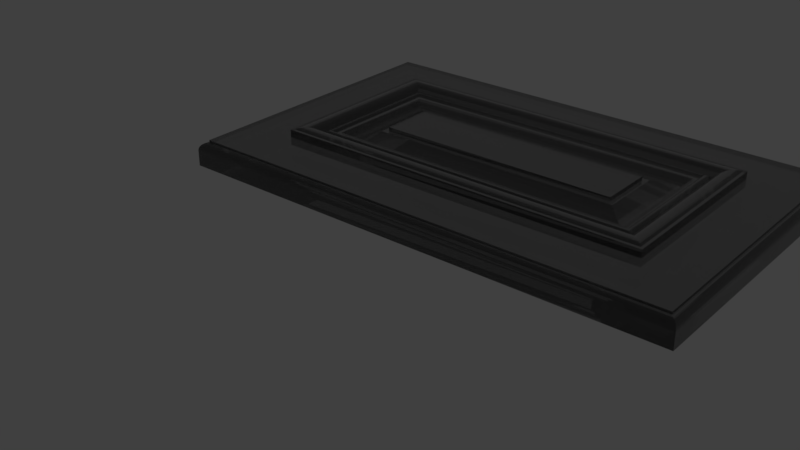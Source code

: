 # Source: Aviano_Door_Test.blend  (saved by Blender 2.78.0; exported with 4.5.12 LTS)
import bpy
from mathutils import Matrix  # noqa: F401  (used for matrix-valued properties, if any)

bpy.ops.wm.read_factory_settings(use_empty=True)
scene = bpy.context.scene
scene.name = 'Scene'

# ---- collections
col_collection_1 = bpy.data.collections.new('Collection 1'); scene.collection.children.link(col_collection_1)

# ---- materials (node trees are filled in below, after node groups)
mat_none = bpy.data.materials.new('None')
mat_none.alpha_threshold = 0.0
mat_none.diffuse_color = (0.08526, 0.08526, 0.08526, 1.0)
mat_none.roughness = 0.5
mat_none.specular_intensity = 1.0

# ---- node groups
ng_absorbtion_level = bpy.data.node_groups.new('Absorbtion Level', 'ShaderNodeTree')
_s = ng_absorbtion_level.interface.new_socket(name='Value', in_out='OUTPUT', socket_type='NodeSocketFloat')
_s.min_value = 0.0
_s.max_value = 0.0
_s = ng_absorbtion_level.interface.new_socket(name='Value', in_out='INPUT', socket_type='NodeSocketFloat')
_s.default_value = 1.0
_s.min_value = -1e+04
_s.max_value = 1e+04
_N = ng_absorbtion_level.nodes; _L = ng_absorbtion_level.links
n0 = _N.new('ShaderNodeLightPath'); n0.name = 'Light Path'; n0.location = (-351, 260)
n1 = _N.new('ShaderNodeNewGeometry'); n1.name = 'Geometry'; n1.location = (-334, -257)
n2 = _N.new('ShaderNodeMath'); n2.name = 'Math'; n2.location = (-157, -260)
n2.operation = 'MULTIPLY'
n3 = _N.new('ShaderNodeMath'); n3.name = 'Math.001'; n3.location = (7, -93)
n3.operation = 'MULTIPLY'
n4 = _N.new('ShaderNodeMath'); n4.name = 'Math.002'; n4.location = (179, -90)
n4.operation = 'MULTIPLY'
n4.inputs[0].default_value = -1.0
n5 = _N.new('ShaderNodeMath'); n5.name = 'Math.003'; n5.location = (351, -91)
n5.operation = 'POWER'
n5.inputs[0].default_value = 2.71
n6 = _N.new('NodeGroupOutput'); n6.name = 'Group Output'; n6.location = (551, 0)
n7 = _N.new('NodeGroupInput'); n7.name = 'Group Input'; n7.location = (-551, 0)
_L.new(n1.outputs[6], n2.inputs[1])
_L.new(n0.outputs[8], n2.inputs[0])
_L.new(n2.outputs[0], n3.inputs[1])
_L.new(n3.outputs[0], n4.inputs[1])
_L.new(n4.outputs[0], n5.inputs[1])
_L.new(n7.outputs[0], n3.inputs[0])
_L.new(n5.outputs[0], n6.inputs[0])
n6.is_active_output = True

# ---- material node trees
mat_none.use_nodes = True; mat_none.node_tree.nodes.clear()
_N = mat_none.node_tree.nodes; _L = mat_none.node_tree.links
n0 = _N.new('NodeFrame'); n0.name = 'Cycles'; n0.location = (-778, 709)
n0.label = 'Cycles'
n0.width = 1623
n1 = _N.new('NodeFrame'); n1.name = 'Blender Internal'; n1.location = (-654, 1329)
n1.label = 'Blender Internal'
n1.width = 777
n2 = _N.new('ShaderNodeRGB'); n2.name = 'RGB'; n2.location = (-1243, 1034)
n2.outputs[0].default_value = (0.5, 0.5, 0.5, 1.0)
n3 = _N.new('ShaderNodeRGB'); n3.name = 'RGB.001'; n3.location = (-1246, 828)
n3.outputs[0].default_value = (0.5, 0.5, 0.5, 1.0)
n4 = _N.new('ShaderNodeBsdfTransparent'); n4.name = 'Transparent BSDF'; n4.location = (638, -559)
n5 = _N.new('ShaderNodeMix'); n5.name = 'Mix'; n5.location = (271, -326)
n5.data_type = 'RGBA'
n6 = _N.new('ShaderNodeHueSaturation'); n6.name = 'Hue Saturation Value'; n6.location = (453, -487)
n6.inputs[2].default_value = 0.125
n7 = _N.new('ShaderNodeBsdfTransparent'); n7.name = 'Transparent BSDF.001'; n7.location = (647, -672)
n8 = _N.new('ShaderNodeAddShader'); n8.name = 'Add Shader'; n8.location = (829, -450)
n9 = _N.new('ShaderNodeMix'); n9.name = 'Mix.001'; n9.location = (280, -668)
n9.data_type = 'RGBA'
n10 = _N.new('ShaderNodeGroup'); n10.name = 'Absorbtion Level'; n10.location = (31, -321)
n10.label = 'Absorbtion Level'
n10.width = 193
n10.node_tree = ng_absorbtion_level
n10.inputs[0].default_value = 15.0
n11 = _N.new('ShaderNodeLightPath'); n11.name = 'Light Path'; n11.location = (451, -102)
n12 = _N.new('ShaderNodeLayerWeight'); n12.name = 'Layer Weight'; n12.location = (735, -31)
n13 = _N.new('ShaderNodeMixShader'); n13.name = 'Mix Shader'; n13.location = (1040, -462)
n14 = _N.new('ShaderNodeMixShader'); n14.name = 'Mix Shader.001'; n14.location = (1249, -426)
n15 = _N.new('ShaderNodeRGBCurve'); n15.name = 'RGB Curves'; n15.location = (940, -62)
_c = n15.mapping.curves[3]
while len(_c.points) > 2: _c.points.remove(_c.points[-1])
_c.points[0].location = (0.0, 0.03125); _c.points[0].handle_type = 'AUTO'
_c.points[1].location = (0.70909, 0.2875); _c.points[1].handle_type = 'AUTO'
_p = _c.points.new(1.0, 1.0); _p.handle_type = 'AUTO'
n15.mapping.update()
n16 = _N.new('ShaderNodeBsdfAnisotropic'); n16.name = 'Glossy BSDF'; n16.location = (1031, -616)
n16.distribution = 'GGX'
n16.inputs[1].default_value = 0.03162
n17 = _N.new('ShaderNodeOutputMaterial'); n17.name = 'Material Output'; n17.location = (1452, -444)
n18 = _N.new('ShaderNodeBsdfGlass'); n18.name = 'Glass BSDF'; n18.location = (635, -324)
n18.distribution = 'GGX'
n19 = _N.new('ShaderNodeMix'); n19.name = 'Mix.003'; n19.location = (310, -251)
n19.data_type = 'RGBA'
n19.blend_type = 'ADD'
n19.inputs[0].default_value = 1.0
n20 = _N.new('ShaderNodeMix'); n20.name = 'Mix.002'; n20.location = (317, -37)
n20.data_type = 'RGBA'
n20.blend_type = 'MULTIPLY'
n20.inputs[0].default_value = 1.0
n21 = _N.new('NodeUndefined'); n21.name = 'Output'; n21.location = (606, -126)
n22 = _N.new('NodeUndefined'); n22.name = 'Material'; n22.location = (31, -31)
n22.inputs[0].default_value = (0.08526, 0.08526, 0.08526, 1.0)
n22.inputs[1].default_value = (1.0, 1.0, 1.0, 1.0)
n22.inputs[2].default_value = 0.8
n22.inputs[3].default_value = (0.0, 0.0, 0.0)
n4.parent = n0
n5.parent = n0
n6.parent = n0
n7.parent = n0
n8.parent = n0
n9.parent = n0
n10.parent = n0
n11.parent = n0
n12.parent = n0
n13.parent = n0
n14.parent = n0
n15.parent = n0
n16.parent = n0
n17.parent = n0
n18.parent = n0
n19.parent = n1
n20.parent = n1
n21.parent = n1
n22.parent = n1
_L.new(n10.outputs[0], n5.inputs[0])
_L.new(n4.outputs[0], n8.inputs[1])
_L.new(n6.outputs[0], n4.inputs[0])
_L.new(n5.outputs[2], n6.inputs[4])
_L.new(n7.outputs[0], n13.inputs[2])
_L.new(n8.outputs[0], n13.inputs[1])
_L.new(n11.outputs[1], n13.inputs[0])
_L.new(n9.outputs[2], n7.inputs[0])
_L.new(n3.outputs[0], n9.inputs[7])
_L.new(n2.outputs[0], n9.inputs[6])
_L.new(n3.outputs[0], n5.inputs[7])
_L.new(n2.outputs[0], n5.inputs[6])
_L.new(n13.outputs[0], n14.inputs[1])
_L.new(n12.outputs[1], n15.inputs[1])
_L.new(n15.outputs[0], n14.inputs[0])
_L.new(n16.outputs[0], n14.inputs[2])
_L.new(n18.outputs[0], n8.inputs[0])
_L.new(n5.outputs[2], n18.inputs[0])
_L.new(n14.outputs[0], n17.inputs[0])
_L.new(n22.outputs[0], n20.inputs[6])
_L.new(n20.outputs[2], n21.inputs[0])
_L.new(n19.outputs[2], n21.inputs[1])
_L.new(n22.outputs[1], n19.inputs[6])
_L.new(n2.outputs[0], n20.inputs[7])
n17.is_active_output = True

# ---- world
world_world = bpy.data.worlds.new('World'); scene.world = world_world
world_world.color = (0.05088, 0.05088, 0.05088)
world_world.use_sun_shadow = False
world_world.sun_shadow_jitter_overblur = 0.0
world_world.cycles.sampling_method = 'MANUAL'

# ---- meshes
me_new_assembly = bpy.data.meshes.new('New Assembly')
me_new_assembly.from_pydata([(0.0, 0.0, 0.0)], [], [])
me_new_assembly.use_remesh_preserve_volume = False
me_new_assembly.use_remesh_preserve_attributes = False
me_new_assembly.use_mirror_vertex_groups = False
me_new_assembly.update()
me_aviano_door = bpy.data.meshes.new('Aviano Door')
me_aviano_door.from_pydata([(0.0, 0.0, 0.0), (0.0, 0.254, 0.0), (0.4064, 0.254, 0.0), (0.4064, 0.0, 0.0), (0.0, 0.0, 0.0127), (0.00635, 0.00635, 0.01905), (7.818e-05, 7.818e-05, 0.01369), (0.0003108, 0.0003108, 0.01466), (0.0006921, 0.0006921, 0.01558), (0.001213, 0.001213, 0.01643), (0.00186, 0.00186, 0.01719), (0.002618, 0.002618, 0.01784), (0.003467, 0.003467, 0.01836), (0.004388, 0.004388, 0.01874), (0.005357, 0.005357, 0.01897), (0.00635, 0.2477, 0.01905), (0.0, 0.254, 0.0127), (0.005357, 0.2486, 0.01897), (0.004388, 0.2496, 0.01874), (0.003467, 0.2505, 0.01836), (0.002618, 0.2514, 0.01784), (0.00186, 0.2521, 0.01719), (0.001213, 0.2528, 0.01643), (0.0006921, 0.2533, 0.01558), (0.0003108, 0.2537, 0.01466), (7.818e-05, 0.2539, 0.01369), (0.4064, 0.254, 0.0127), (0.4, 0.2477, 0.01905), (0.4063, 0.2539, 0.01369), (0.4061, 0.2537, 0.01466), (0.4057, 0.2533, 0.01558), (0.4052, 0.2528, 0.01643), (0.4045, 0.2521, 0.01719), (0.4038, 0.2514, 0.01784), (0.4029, 0.2505, 0.01836), (0.402, 0.2496, 0.01874), (0.401, 0.2486, 0.01897), (0.4064, 0.0, 0.0127), (0.4, 0.00635, 0.01905), (0.4063, 7.816e-05, 0.01369), (0.4061, 0.0003108, 0.01466), (0.4057, 0.0006921, 0.01558), (0.4052, 0.001213, 0.01643), (0.4045, 0.00186, 0.01719), (0.4038, 0.002618, 0.01784), (0.4029, 0.003467, 0.01836), (0.402, 0.004388, 0.01874), (0.401, 0.005357, 0.01897), (0.00635, 0.00635, 0.01905), (0.00635, 0.2477, 0.01905), (0.4, 0.00635, 0.01905), (0.4, 0.2477, 0.01905), (0.0508, 0.0508, 0.02103), (0.0508, 0.2032, 0.02103), (0.3556, 0.0508, 0.02103), (0.3556, 0.2032, 0.02103), (0.00635, 0.00635, 0.02103), (0.00635, 0.2477, 0.02103), (0.4, 0.00635, 0.02103), (0.4, 0.2477, 0.02103), (0.07858, 0.07858, 0.02342), (0.07858, 0.1754, 0.02342), (0.3278, 0.07858, 0.02342), (0.3278, 0.1754, 0.02342), (0.0508, 0.0508, 0.02738), (0.0508, 0.2032, 0.02738), (0.3556, 0.0508, 0.02738), (0.3556, 0.2032, 0.02738), (0.05318, 0.05318, 0.02738), (0.05318, 0.2008, 0.02738), (0.3532, 0.05318, 0.02738), (0.3532, 0.2008, 0.02738), (0.05402, 0.05402, 0.0278), (0.06673, 0.06673, 0.02574), (0.0552, 0.0552, 0.02829), (0.05649, 0.05649, 0.02863), (0.05785, 0.05785, 0.0288), (0.05926, 0.05926, 0.02882), (0.06068, 0.06068, 0.02867), (0.06208, 0.06208, 0.02836), (0.06341, 0.06341, 0.0279), (0.06465, 0.06465, 0.0273), (0.06577, 0.06577, 0.02657), (0.06673, 0.1873, 0.02574), (0.05402, 0.2, 0.0278), (0.06577, 0.1882, 0.02657), (0.06465, 0.1894, 0.0273), (0.06341, 0.1906, 0.0279), (0.06208, 0.1919, 0.02836), (0.06068, 0.1933, 0.02867), (0.05926, 0.1947, 0.02882), (0.05785, 0.1961, 0.0288), (0.05649, 0.1975, 0.02863), (0.0552, 0.1988, 0.02829), (0.3524, 0.05402, 0.0278), (0.3397, 0.06673, 0.02574), (0.3512, 0.0552, 0.02829), (0.3499, 0.05649, 0.02863), (0.3485, 0.05785, 0.0288), (0.3471, 0.05926, 0.02882), (0.3457, 0.06068, 0.02867), (0.3443, 0.06208, 0.02836), (0.343, 0.06341, 0.0279), (0.3418, 0.06465, 0.0273), (0.3406, 0.06577, 0.02657), (0.3524, 0.2, 0.0278), (0.3397, 0.1873, 0.02574), (0.3512, 0.1988, 0.02829), (0.3499, 0.1975, 0.02863), (0.3485, 0.1961, 0.0288), (0.3471, 0.1947, 0.02882), (0.3457, 0.1933, 0.02867), (0.3443, 0.1919, 0.02836), (0.343, 0.1906, 0.0279), (0.3418, 0.1894, 0.0273), (0.3406, 0.1882, 0.02657), (0.06906, 0.06906, 0.02342), (0.06906, 0.1849, 0.02342), (0.3373, 0.06906, 0.02342), (0.3373, 0.1849, 0.02342), (0.06999, 0.06999, 0.02435), (0.07448, 0.07448, 0.02435), (0.07064, 0.07064, 0.02485), (0.07141, 0.07141, 0.02517), (0.07223, 0.07223, 0.02528), (0.07305, 0.07305, 0.02517), (0.07382, 0.07382, 0.02485), (0.07448, 0.1795, 0.02435), (0.06999, 0.184, 0.02435), (0.07382, 0.1802, 0.02485), (0.07305, 0.1809, 0.02517), (0.07223, 0.1818, 0.02528), (0.07141, 0.1826, 0.02517), (0.07064, 0.1834, 0.02485), (0.3364, 0.06999, 0.02435), (0.3319, 0.07448, 0.02435), (0.3358, 0.07064, 0.02485), (0.335, 0.07141, 0.02517), (0.3342, 0.07223, 0.02528), (0.3333, 0.07305, 0.02517), (0.3326, 0.07382, 0.02485), (0.3364, 0.184, 0.02435), (0.3319, 0.1795, 0.02435), (0.3358, 0.1834, 0.02485), (0.335, 0.1826, 0.02517), (0.3342, 0.1818, 0.02528), (0.3333, 0.1809, 0.02517), (0.3326, 0.1802, 0.02485), (0.07541, 0.07541, 0.02342), (0.07541, 0.1786, 0.02342), (0.331, 0.07541, 0.02342), (0.331, 0.1786, 0.02342), (0.1048, 0.1048, 0.02342), (0.1048, 0.1492, 0.02342), (0.3016, 0.1048, 0.02342), (0.3016, 0.1492, 0.02342), (0.07858, 0.07858, 0.01707), (0.07858, 0.1754, 0.01707), (0.3278, 0.07858, 0.01707), (0.3278, 0.1754, 0.01707), (0.07874, 0.07874, 0.01709), (0.1, 0.1, 0.0231), (0.08026, 0.08026, 0.01737), (0.08193, 0.08193, 0.01772), (0.08372, 0.08372, 0.01813), (0.0856, 0.0856, 0.01858), (0.08754, 0.08754, 0.01909), (0.08951, 0.08951, 0.01963), (0.09147, 0.09147, 0.0202), (0.09339, 0.09339, 0.02078), (0.09523, 0.09523, 0.02138), (0.09697, 0.09697, 0.02197), (0.09857, 0.09857, 0.02254), (0.1, 0.154, 0.0231), (0.07874, 0.1753, 0.01709), (0.09857, 0.1554, 0.02254), (0.09697, 0.157, 0.02197), (0.09523, 0.1588, 0.02138), (0.09339, 0.1606, 0.02078), (0.09147, 0.1625, 0.0202), (0.08951, 0.1645, 0.01963), (0.08754, 0.1665, 0.01909), (0.0856, 0.1684, 0.01858), (0.08372, 0.1703, 0.01813), (0.08193, 0.1721, 0.01772), (0.08026, 0.1737, 0.01737), (0.3277, 0.07874, 0.01709), (0.3064, 0.1, 0.0231), (0.3261, 0.08026, 0.01737), (0.3245, 0.08193, 0.01772), (0.3227, 0.08372, 0.01813), (0.3208, 0.0856, 0.01858), (0.3189, 0.08754, 0.01909), (0.3169, 0.08951, 0.01963), (0.3149, 0.09147, 0.0202), (0.313, 0.09339, 0.02078), (0.3112, 0.09523, 0.02138), (0.3094, 0.09697, 0.02197), (0.3078, 0.09857, 0.02254), (0.3277, 0.1753, 0.01709), (0.3064, 0.154, 0.0231), (0.3261, 0.1737, 0.01737), (0.3245, 0.1721, 0.01772), (0.3227, 0.1703, 0.01813), (0.3208, 0.1684, 0.01858), (0.3189, 0.1665, 0.01909), (0.3169, 0.1645, 0.01963), (0.3149, 0.1625, 0.0202), (0.313, 0.1606, 0.02078), (0.3112, 0.1588, 0.02138), (0.3094, 0.157, 0.02197), (0.3078, 0.1554, 0.02254), (0.1008, 0.1008, 0.02342), (0.1008, 0.1532, 0.02342), (0.3056, 0.1008, 0.02342), (0.3056, 0.1532, 0.02342), (0.1048, 0.1048, 0.0266), (0.1048, 0.1492, 0.0266), (0.3016, 0.1048, 0.0266), (0.3016, 0.1492, 0.0266)], [], [(0, 1, 2, 3), (4, 0, 3, 37), (15, 5, 48, 49), (2, 26, 37, 3), (1, 16, 26, 2), (16, 4, 6, 25), (25, 6, 7, 24), (24, 7, 8, 23), (23, 8, 9, 22), (22, 9, 10, 21), (21, 10, 11, 20), (20, 11, 12, 19), (19, 12, 13, 18), (18, 13, 14, 17), (17, 14, 5, 15), (4, 37, 39, 6), (6, 39, 40, 7), (7, 40, 41, 8), (8, 41, 42, 9), (9, 42, 43, 10), (10, 43, 44, 11), (11, 44, 45, 12), (12, 45, 46, 13), (13, 46, 47, 14), (14, 47, 38, 5), (37, 26, 28, 39), (39, 28, 29, 40), (40, 29, 30, 41), (41, 30, 31, 42), (42, 31, 32, 43), (43, 32, 33, 44), (44, 33, 34, 45), (45, 34, 35, 46), (46, 35, 36, 47), (47, 36, 27, 38), (26, 16, 25, 28), (28, 25, 24, 29), (29, 24, 23, 30), (30, 23, 22, 31), (31, 22, 21, 32), (32, 21, 20, 33), (33, 20, 19, 34), (34, 19, 18, 35), (35, 18, 17, 36), (36, 17, 15, 27), (0, 4, 16, 1), (50, 51, 59, 58), (38, 27, 51, 50), (27, 15, 49, 51), (5, 38, 50, 48), (55, 53, 65, 67), (49, 48, 56, 57), (51, 49, 57, 59), (48, 50, 58, 56), (52, 53, 57, 56), (54, 52, 56, 58), (55, 54, 58, 59), (53, 55, 59, 57), (63, 61, 157, 159), (52, 54, 66, 64), (54, 55, 67, 66), (53, 52, 64, 65), (68, 69, 65, 64), (70, 68, 64, 66), (71, 70, 66, 67), (69, 71, 67, 65), (118, 116, 73, 95), (116, 117, 83, 73), (117, 119, 106, 83), (84, 105, 71, 69), (94, 72, 68, 70), (105, 94, 70, 71), (119, 118, 95, 106), (73, 83, 85, 82), (82, 85, 86, 81), (81, 86, 87, 80), (80, 87, 88, 79), (79, 88, 89, 78), (78, 89, 90, 77), (77, 90, 91, 76), (76, 91, 92, 75), (75, 92, 93, 74), (74, 93, 84, 72), (95, 73, 82, 104), (104, 82, 81, 103), (103, 81, 80, 102), (102, 80, 79, 101), (101, 79, 78, 100), (100, 78, 77, 99), (99, 77, 76, 98), (98, 76, 75, 97), (97, 75, 74, 96), (96, 74, 72, 94), (106, 95, 104, 115), (115, 104, 103, 114), (114, 103, 102, 113), (113, 102, 101, 112), (112, 101, 100, 111), (111, 100, 99, 110), (110, 99, 98, 109), (109, 98, 97, 108), (108, 97, 96, 107), (107, 96, 94, 105), (83, 106, 115, 85), (85, 115, 114, 86), (86, 114, 113, 87), (87, 113, 112, 88), (88, 112, 111, 89), (89, 111, 110, 90), (90, 110, 109, 91), (91, 109, 108, 92), (92, 108, 107, 93), (93, 107, 105, 84), (72, 84, 69, 68), (150, 148, 121, 135), (148, 149, 127, 121), (149, 151, 142, 127), (128, 141, 119, 117), (134, 120, 116, 118), (141, 134, 118, 119), (151, 150, 135, 142), (121, 127, 129, 126), (126, 129, 130, 125), (125, 130, 131, 124), (124, 131, 132, 123), (123, 132, 133, 122), (122, 133, 128, 120), (135, 121, 126, 140), (140, 126, 125, 139), (139, 125, 124, 138), (138, 124, 123, 137), (137, 123, 122, 136), (136, 122, 120, 134), (142, 135, 140, 147), (147, 140, 139, 146), (146, 139, 138, 145), (145, 138, 137, 144), (144, 137, 136, 143), (143, 136, 134, 141), (127, 142, 147, 129), (129, 147, 146, 130), (130, 146, 145, 131), (131, 145, 144, 132), (132, 144, 143, 133), (133, 143, 141, 128), (120, 128, 117, 116), (60, 61, 149, 148), (62, 60, 148, 150), (63, 62, 150, 151), (61, 63, 151, 149), (155, 153, 217, 219), (60, 62, 158, 156), (62, 63, 159, 158), (61, 60, 156, 157), (214, 212, 161, 187), (212, 213, 173, 161), (213, 215, 200, 173), (174, 199, 159, 157), (186, 160, 156, 158), (199, 186, 158, 159), (215, 214, 187, 200), (161, 173, 175, 172), (172, 175, 176, 171), (171, 176, 177, 170), (170, 177, 178, 169), (169, 178, 179, 168), (168, 179, 180, 167), (167, 180, 181, 166), (166, 181, 182, 165), (165, 182, 183, 164), (164, 183, 184, 163), (163, 184, 185, 162), (162, 185, 174, 160), (187, 161, 172, 198), (198, 172, 171, 197), (197, 171, 170, 196), (196, 170, 169, 195), (195, 169, 168, 194), (194, 168, 167, 193), (193, 167, 166, 192), (192, 166, 165, 191), (191, 165, 164, 190), (190, 164, 163, 189), (189, 163, 162, 188), (188, 162, 160, 186), (200, 187, 198, 211), (211, 198, 197, 210), (210, 197, 196, 209), (209, 196, 195, 208), (208, 195, 194, 207), (207, 194, 193, 206), (206, 193, 192, 205), (205, 192, 191, 204), (204, 191, 190, 203), (203, 190, 189, 202), (202, 189, 188, 201), (201, 188, 186, 199), (173, 200, 211, 175), (175, 211, 210, 176), (176, 210, 209, 177), (177, 209, 208, 178), (178, 208, 207, 179), (179, 207, 206, 180), (180, 206, 205, 181), (181, 205, 204, 182), (182, 204, 203, 183), (183, 203, 202, 184), (184, 202, 201, 185), (185, 201, 199, 174), (160, 174, 157, 156), (152, 153, 213, 212), (154, 152, 212, 214), (155, 154, 214, 215), (153, 155, 215, 213), (216, 218, 219, 217), (152, 154, 218, 216), (154, 155, 219, 218), (153, 152, 216, 217)])
me_aviano_door.materials.append(mat_none)
me_aviano_door.use_remesh_preserve_volume = False
me_aviano_door.use_remesh_preserve_attributes = False
me_aviano_door.use_mirror_vertex_groups = False
me_aviano_door.update()
me_cage = bpy.data.meshes.new('CAGE')
me_cage.from_pydata([(0.0, 0.0, 0.0), (0.0, 0.6096, 0.0), (0.6096, 0.6096, 0.0), (0.6096, 0.0, 0.0), (0.0, 0.0, 0.6096), (0.0, 0.6096, 0.6096), (0.6096, 0.6096, 0.6096), (0.6096, 0.0, 0.6096)], [], [(0, 1, 2, 3), (4, 7, 6, 5), (0, 4, 5, 1), (1, 5, 6, 2), (2, 6, 7, 3), (4, 0, 3, 7)])
me_cage.use_remesh_preserve_volume = False
me_cage.use_remesh_preserve_attributes = False
me_cage.use_mirror_vertex_groups = False
me_cage.update()

# ---- objects
ob_bpassembly = bpy.data.objects.new('BPASSEMBLY.', me_new_assembly)
ob_vpdimz = bpy.data.objects.new('VPDIMZ.', None)
ob_vpdimy = bpy.data.objects.new('VPDIMY.', None)
ob_empty__y1 = bpy.data.objects.new('EMPTY..Y1', None)
ob_empty__y2 = bpy.data.objects.new('EMPTY..Y2', None)
ob_vpdimx = bpy.data.objects.new('VPDIMX.', None)
ob_mesh__aviano_door = bpy.data.objects.new('MESH..Aviano Door', me_aviano_door)
ob_cage__cage = bpy.data.objects.new('CAGE..CAGE', me_cage)

# ---- transforms, parenting, visibility, modifiers, constraints
ob_bpassembly.location = (0.0, 0.0, 0.0)
ob_bpassembly.lineart.crease_threshold = 0.0
ob_vpdimz.parent = ob_bpassembly
ob_vpdimz.location = (0.0, 0.0, 0.0127)
ob_vpdimz.lock_location = (True, True, False)
ob_vpdimz.empty_display_size = 0.3048
ob_vpdimz.empty_image_offset = (0.0, 0.0)
ob_vpdimz.lineart.crease_threshold = 0.0
ob_vpdimy.parent = ob_bpassembly
ob_vpdimy.location = (0.0, 0.254, 0.0)
ob_vpdimy.lock_location = (True, False, True)
ob_vpdimy.empty_display_size = 0.3048
ob_vpdimy.empty_image_offset = (0.0, 0.0)
ob_vpdimy.lineart.crease_threshold = 0.0
ob_empty__y1.parent = ob_bpassembly
ob_empty__y1.location = (0.0, 0.0, 0.0)
ob_empty__y1.empty_display_type = 'CUBE'
ob_empty__y1.empty_display_size = 0.0254
ob_empty__y1.empty_image_offset = (0.0, 0.0)
ob_empty__y1.lineart.crease_threshold = 0.0
ob_empty__y2.parent = ob_bpassembly
ob_empty__y2.location = (0.0, 0.0, 0.001136)
ob_empty__y2.empty_display_type = 'SPHERE'
ob_empty__y2.empty_display_size = 0.0254
ob_empty__y2.empty_image_offset = (0.0, 0.0)
ob_empty__y2.lineart.crease_threshold = 0.0
ob_vpdimx.parent = ob_bpassembly
ob_vpdimx.location = (0.4064, 0.0, 0.0)
ob_vpdimx.lock_location = (False, True, True)
ob_vpdimx.empty_display_size = 0.3048
ob_vpdimx.empty_image_offset = (0.0, 0.0)
ob_vpdimx.lineart.crease_threshold = 0.0
ob_mesh__aviano_door.parent = ob_bpassembly
ob_mesh__aviano_door.location = (0.0, 0.0, 0.0)
ob_mesh__aviano_door.lock_location = (True, True, True)
ob_mesh__aviano_door.lineart.crease_threshold = 0.0
_vg = ob_mesh__aviano_door.vertex_groups.new(name='X Dimension')
_vg = ob_mesh__aviano_door.vertex_groups.new(name='Y Dimension')
_vg = ob_mesh__aviano_door.vertex_groups.new(name='Z Dimension')
_vg = ob_mesh__aviano_door.vertex_groups.new(name='Y1')
_vg = ob_mesh__aviano_door.vertex_groups.new(name='Y2')
_m = ob_mesh__aviano_door.modifiers.new('Hook-VPDIMX.', 'HOOK')
_m.center = (0.4064, 0.0, 0.0)
_m.matrix_inverse = ((1.0, 0.0, 0.0, -0.4064), (0.0, 1.0, 0.0, 0.0), (0.0, 0.0, 1.0, 0.0), (0.0, 0.0, 0.0, 1.0))
_m.object = ob_vpdimx
_m = ob_mesh__aviano_door.modifiers.new('Hook-EMPTY..Y1', 'HOOK')
_m.object = ob_empty__y1
_m = ob_mesh__aviano_door.modifiers.new('Hook-EMPTY..Y2', 'HOOK')
_m.center = (0.0, 0.254, 0.001136)
_m.matrix_inverse = ((1.0, 0.0, 0.0, 0.0), (0.0, 1.0, 0.0, -0.254), (0.0, 0.0, 1.0, -0.001136), (0.0, 0.0, 0.0, 1.0))
_m.object = ob_empty__y2
ob_cage__cage.parent = ob_bpassembly
ob_cage__cage.location = (0.0, 0.0, 0.0)
ob_cage__cage.lock_location = (True, True, True)
ob_cage__cage.lock_rotation = (True, True, True)
ob_cage__cage.hide_render = True
ob_cage__cage.visible_camera = False
ob_cage__cage.visible_diffuse = False
ob_cage__cage.visible_glossy = False
ob_cage__cage.visible_transmission = False
ob_cage__cage.visible_shadow = False
ob_cage__cage.display_type = 'WIRE'
ob_cage__cage.lineart.crease_threshold = 0.0
_vg = ob_cage__cage.vertex_groups.new(name='X Dimension')
_vg = ob_cage__cage.vertex_groups.new(name='Y Dimension')
_vg = ob_cage__cage.vertex_groups.new(name='Z Dimension')
_vg = ob_cage__cage.vertex_groups.new(name='Y1')
_vg = ob_cage__cage.vertex_groups.new(name='Y2')
_m = ob_cage__cage.modifiers.new('Hook-VPDIMX.', 'HOOK')
_m.center = (0.6096, 0.0, 0.0)
_m.matrix_inverse = ((1.0, 0.0, 0.0, -0.6096), (0.0, 1.0, 0.0, 0.0), (0.0, 0.0, 1.0, 0.0), (0.0, 0.0, 0.0, 1.0))
_m.object = ob_vpdimx
_m = ob_cage__cage.modifiers.new('Hook-VPDIMY.', 'HOOK')
_m.center = (0.0, 0.6096, 0.0)
_m.matrix_inverse = ((1.0, 0.0, 0.0, 0.0), (0.0, 1.0, 0.0, -0.6096), (0.0, 0.0, 1.0, 0.0), (0.0, 0.0, 0.0, 1.0))
_m.object = ob_vpdimy
_m = ob_cage__cage.modifiers.new('Hook-VPDIMZ.', 'HOOK')
_m.center = (0.0, 0.0, 0.6096)
_m.matrix_inverse = ((1.0, 0.0, 0.0, 0.0), (0.0, 1.0, 0.0, 0.0), (0.0, 0.0, 1.0, -0.6096), (0.0, 0.0, 0.0, 1.0))
_m.object = ob_vpdimz

# ---- collection membership
col_collection_1.objects.link(ob_bpassembly)
col_collection_1.objects.link(ob_vpdimz)
col_collection_1.objects.link(ob_vpdimy)
col_collection_1.objects.link(ob_empty__y1)
col_collection_1.objects.link(ob_empty__y2)
col_collection_1.objects.link(ob_vpdimx)
col_collection_1.objects.link(ob_mesh__aviano_door)
col_collection_1.objects.link(ob_cage__cage)

# ---- scene / render settings (as saved in the file)
scene.frame_start = 1; scene.frame_end = 250; scene.frame_set(1)
scene.render.engine = 'CYCLES'
scene.render.resolution_percentage = 50
scene.render.dither_intensity = 0.0
scene.cycles.use_denoising = False
scene.cycles.samples = 128
scene.cycles.sampling_pattern = 'TABULATED_SOBOL'
scene.cycles.light_sampling_threshold = 0.0
scene.cycles.use_adaptive_sampling = False
scene.cycles.use_light_tree = False
scene.cycles.caustics_reflective = False
scene.cycles.caustics_refractive = False
scene.cycles.blur_glossy = 0.0
scene.cycles.max_bounces = 6
scene.cycles.sample_clamp_direct = 1.0
scene.cycles.sample_clamp_indirect = 1.0
scene.view_settings.view_transform = 'Standard'
bpy.context.view_layer.update()

# ---- added for rendering (the .blend has no active camera and no usable light): camera, sun
cam_auto = bpy.data.cameras.new('AutoCamera')
cam_auto.lens = 50.0
cam_auto.sensor_width = 36.0
cam_auto.clip_end = 1000.0
ob_auto_camera = bpy.data.objects.new('AutoCamera', cam_auto)
scene.collection.objects.link(ob_auto_camera)
ob_auto_camera.location = (0.627093, -0.508671, 0.353523)
ob_auto_camera.rotation_euler = (1.09748, -7.21219e-08, 0.694738)
scene.camera = ob_auto_camera
light_auto_sun = bpy.data.lights.new('AutoSun', 'SUN')
light_auto_sun.energy = 3.0
light_auto_sun.angle = 0.0523599
ob_auto_sun = bpy.data.objects.new('AutoSun', light_auto_sun)
scene.collection.objects.link(ob_auto_sun)
ob_auto_sun.rotation_euler = (0.872665, 0.174533, 0.523599)
bpy.context.view_layer.update()
